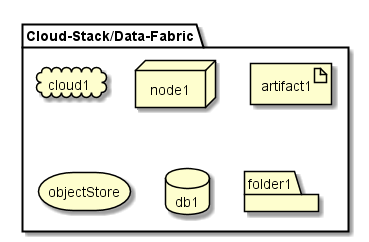

The diagram above was rendered by PlantUML. Its source (embedded in the PNG):
@startuml

package  "Cloud-Stack/Data-Fabric" {
  cloud cloud1
  node node1
  artifact artifact1
  storage objectStore
  database db1
  folder folder1
}

@enduml